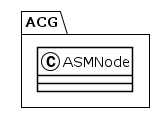

The diagram above was rendered by PlantUML. Its source (embedded in the PNG):
@startuml
!theme plain
package ACG {
class ASMNode {
}
}
@enduml